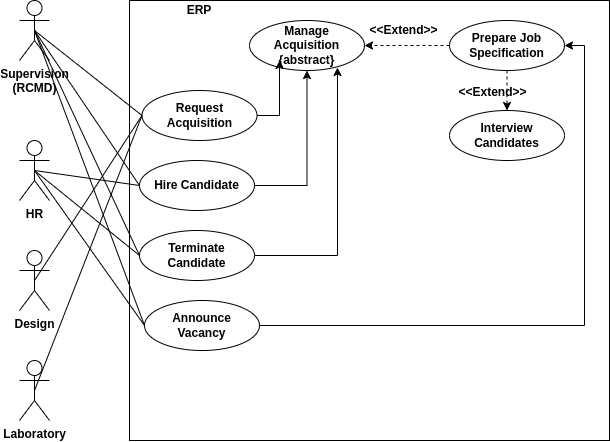

The diagram above was exported from draw.io. Its source (the exported page's mxGraphModel, read from the mxfile embedded in the PNG):
<mxGraphModel dx="1422" dy="1964" grid="1" gridSize="10" guides="1" tooltips="1" connect="1" arrows="1" fold="1" page="1" pageScale="1" pageWidth="850" pageHeight="1100" math="0" shadow="0">
  <root>
    <mxCell id="0" />
    <mxCell id="1" parent="0" />
    <mxCell id="QYEII3R5dVhnGrSCdKCp-1" value="Supervision&lt;br&gt;(RCMD)" style="shape=umlActor;verticalLabelPosition=bottom;labelBackgroundColor=#ffffff;verticalAlign=top;html=1;outlineConnect=0;fontStyle=1" parent="1" vertex="1">
      <mxGeometry x="130" y="-760" width="30" height="60" as="geometry" />
    </mxCell>
    <mxCell id="QYEII3R5dVhnGrSCdKCp-2" value="" style="rounded=0;whiteSpace=wrap;html=1;" parent="1" vertex="1">
      <mxGeometry x="240" y="-760" width="480" height="440" as="geometry" />
    </mxCell>
    <mxCell id="QYEII3R5dVhnGrSCdKCp-3" value="ERP" style="text;html=1;strokeColor=none;fillColor=none;align=center;verticalAlign=middle;whiteSpace=wrap;rounded=0;fontStyle=1" parent="1" vertex="1">
      <mxGeometry x="250" y="-760" width="120" height="20" as="geometry" />
    </mxCell>
    <mxCell id="QYEII3R5dVhnGrSCdKCp-4" value="Manage Acquisition&lt;br&gt;{abstract}" style="ellipse;whiteSpace=wrap;html=1;fontStyle=1;align=center;horizontal=1;labelBackgroundColor=none;labelBorderColor=none;shadow=0;" parent="1" vertex="1">
      <mxGeometry x="360" y="-740" width="115" height="50" as="geometry" />
    </mxCell>
    <mxCell id="QYEII3R5dVhnGrSCdKCp-5" style="edgeStyle=orthogonalEdgeStyle;rounded=0;orthogonalLoop=1;jettySize=auto;html=1;exitX=1;exitY=0.5;exitDx=0;exitDy=0;entryX=0.261;entryY=0.8;entryDx=0;entryDy=0;entryPerimeter=0;" parent="1" source="QYEII3R5dVhnGrSCdKCp-6" target="QYEII3R5dVhnGrSCdKCp-4" edge="1">
      <mxGeometry relative="1" as="geometry" />
    </mxCell>
    <mxCell id="QYEII3R5dVhnGrSCdKCp-6" value="Request&lt;br&gt;Acquisition" style="ellipse;whiteSpace=wrap;html=1;fontStyle=1;align=center;horizontal=1;labelBackgroundColor=none;labelBorderColor=none;shadow=0;" parent="1" vertex="1">
      <mxGeometry x="252.5" y="-670" width="115" height="50" as="geometry" />
    </mxCell>
    <mxCell id="QYEII3R5dVhnGrSCdKCp-7" style="edgeStyle=orthogonalEdgeStyle;rounded=0;orthogonalLoop=1;jettySize=auto;html=1;exitX=1;exitY=0.5;exitDx=0;exitDy=0;" parent="1" source="QYEII3R5dVhnGrSCdKCp-8" target="QYEII3R5dVhnGrSCdKCp-4" edge="1">
      <mxGeometry relative="1" as="geometry" />
    </mxCell>
    <mxCell id="QYEII3R5dVhnGrSCdKCp-8" value="Hire Candidate" style="ellipse;whiteSpace=wrap;html=1;fontStyle=1;align=center;horizontal=1;labelBackgroundColor=none;labelBorderColor=none;shadow=0;" parent="1" vertex="1">
      <mxGeometry x="250" y="-600" width="115" height="50" as="geometry" />
    </mxCell>
    <mxCell id="QYEII3R5dVhnGrSCdKCp-9" style="edgeStyle=orthogonalEdgeStyle;rounded=0;orthogonalLoop=1;jettySize=auto;html=1;exitX=1;exitY=0.5;exitDx=0;exitDy=0;entryX=0.765;entryY=0.94;entryDx=0;entryDy=0;entryPerimeter=0;" parent="1" source="QYEII3R5dVhnGrSCdKCp-10" target="QYEII3R5dVhnGrSCdKCp-4" edge="1">
      <mxGeometry relative="1" as="geometry" />
    </mxCell>
    <mxCell id="QYEII3R5dVhnGrSCdKCp-10" value="Terminate Candidate" style="ellipse;whiteSpace=wrap;html=1;fontStyle=1;align=center;horizontal=1;labelBackgroundColor=none;labelBorderColor=none;shadow=0;" parent="1" vertex="1">
      <mxGeometry x="250" y="-530" width="115" height="50" as="geometry" />
    </mxCell>
    <mxCell id="QYEII3R5dVhnGrSCdKCp-12" value="" style="endArrow=none;html=1;entryX=0;entryY=0.5;entryDx=0;entryDy=0;exitX=0.5;exitY=0.5;exitDx=0;exitDy=0;exitPerimeter=0;" parent="1" source="QYEII3R5dVhnGrSCdKCp-1" target="QYEII3R5dVhnGrSCdKCp-8" edge="1">
      <mxGeometry width="50" height="50" relative="1" as="geometry">
        <mxPoint x="145" y="-610" as="sourcePoint" />
        <mxPoint x="262.5" y="-635" as="targetPoint" />
      </mxGeometry>
    </mxCell>
    <mxCell id="6lbXu98BMKpavZHiNrUF-4" value="HR" style="shape=umlActor;verticalLabelPosition=bottom;labelBackgroundColor=#ffffff;verticalAlign=top;html=1;outlineConnect=0;fontStyle=1" parent="1" vertex="1">
      <mxGeometry x="130" y="-620" width="30" height="60" as="geometry" />
    </mxCell>
    <mxCell id="6lbXu98BMKpavZHiNrUF-5" value="" style="endArrow=none;html=1;entryX=0;entryY=0.5;entryDx=0;entryDy=0;exitX=0.5;exitY=0.5;exitDx=0;exitDy=0;exitPerimeter=0;" parent="1" source="QYEII3R5dVhnGrSCdKCp-1" target="QYEII3R5dVhnGrSCdKCp-6" edge="1">
      <mxGeometry width="50" height="50" relative="1" as="geometry">
        <mxPoint x="155" y="-720" as="sourcePoint" />
        <mxPoint x="260" y="-565" as="targetPoint" />
      </mxGeometry>
    </mxCell>
    <mxCell id="6lbXu98BMKpavZHiNrUF-7" value="Design&lt;br&gt;" style="shape=umlActor;verticalLabelPosition=bottom;labelBackgroundColor=#ffffff;verticalAlign=top;html=1;outlineConnect=0;fontStyle=1" parent="1" vertex="1">
      <mxGeometry x="130" y="-510" width="30" height="60" as="geometry" />
    </mxCell>
    <mxCell id="6lbXu98BMKpavZHiNrUF-8" value="Laboratory" style="shape=umlActor;verticalLabelPosition=bottom;labelBackgroundColor=#ffffff;verticalAlign=top;html=1;outlineConnect=0;fontStyle=1" parent="1" vertex="1">
      <mxGeometry x="130" y="-400" width="30" height="60" as="geometry" />
    </mxCell>
    <mxCell id="PEJfz-0WXtAiDTixuAcJ-1" value="Prepare Job&lt;br&gt;Specification" style="ellipse;whiteSpace=wrap;html=1;fontStyle=1;align=center;horizontal=1;labelBackgroundColor=none;labelBorderColor=none;shadow=0;" vertex="1" parent="1">
      <mxGeometry x="560" y="-740" width="115" height="50" as="geometry" />
    </mxCell>
    <mxCell id="PEJfz-0WXtAiDTixuAcJ-46" value="&amp;lt;&amp;lt;Extend&amp;gt;&amp;gt;" style="html=1;verticalAlign=middle;entryX=1;entryY=0.5;entryDx=0;entryDy=0;fontSize=12;fontStyle=1;fillColor=#ffffff;labelBackgroundColor=none;labelBorderColor=none;exitX=0;exitY=0.5;exitDx=0;exitDy=0;dashed=1;" edge="1" parent="1" source="PEJfz-0WXtAiDTixuAcJ-1" target="QYEII3R5dVhnGrSCdKCp-4">
      <mxGeometry x="0.0909" y="-15" relative="1" as="geometry">
        <mxPoint x="683.75" y="-620" as="sourcePoint" />
        <mxPoint x="520" y="-620" as="targetPoint" />
        <Array as="points" />
        <mxPoint as="offset" />
      </mxGeometry>
    </mxCell>
    <mxCell id="PEJfz-0WXtAiDTixuAcJ-47" value="Interview&lt;br&gt;Candidates" style="ellipse;whiteSpace=wrap;html=1;fontStyle=1;align=center;horizontal=1;labelBackgroundColor=none;labelBorderColor=none;shadow=0;" vertex="1" parent="1">
      <mxGeometry x="560" y="-650" width="115" height="50" as="geometry" />
    </mxCell>
    <mxCell id="PEJfz-0WXtAiDTixuAcJ-48" value="&amp;lt;&amp;lt;Extend&amp;gt;&amp;gt;" style="html=1;verticalAlign=middle;entryX=0.5;entryY=0;entryDx=0;entryDy=0;fontSize=12;fontStyle=1;fillColor=#ffffff;labelBackgroundColor=none;labelBorderColor=none;exitX=0.5;exitY=1;exitDx=0;exitDy=0;dashed=1;" edge="1" parent="1" source="PEJfz-0WXtAiDTixuAcJ-1" target="PEJfz-0WXtAiDTixuAcJ-47">
      <mxGeometry x="0.0909" y="-15" relative="1" as="geometry">
        <mxPoint x="570" y="-705" as="sourcePoint" />
        <mxPoint x="395" y="-705" as="targetPoint" />
        <Array as="points" />
        <mxPoint as="offset" />
      </mxGeometry>
    </mxCell>
    <mxCell id="PEJfz-0WXtAiDTixuAcJ-50" value="" style="endArrow=none;html=1;entryX=0;entryY=0.5;entryDx=0;entryDy=0;exitX=0.5;exitY=0.5;exitDx=0;exitDy=0;exitPerimeter=0;" edge="1" parent="1" source="QYEII3R5dVhnGrSCdKCp-1" target="QYEII3R5dVhnGrSCdKCp-10">
      <mxGeometry width="50" height="50" relative="1" as="geometry">
        <mxPoint x="155" y="-720" as="sourcePoint" />
        <mxPoint x="260" y="-565" as="targetPoint" />
      </mxGeometry>
    </mxCell>
    <mxCell id="PEJfz-0WXtAiDTixuAcJ-51" value="" style="endArrow=none;html=1;entryX=0;entryY=0.5;entryDx=0;entryDy=0;exitX=0.5;exitY=0.5;exitDx=0;exitDy=0;exitPerimeter=0;" edge="1" parent="1" source="6lbXu98BMKpavZHiNrUF-4" target="QYEII3R5dVhnGrSCdKCp-8">
      <mxGeometry width="50" height="50" relative="1" as="geometry">
        <mxPoint x="155" y="-720" as="sourcePoint" />
        <mxPoint x="260" y="-495" as="targetPoint" />
      </mxGeometry>
    </mxCell>
    <mxCell id="PEJfz-0WXtAiDTixuAcJ-52" value="" style="endArrow=none;html=1;entryX=0;entryY=0.5;entryDx=0;entryDy=0;exitX=0.5;exitY=0.5;exitDx=0;exitDy=0;exitPerimeter=0;" edge="1" parent="1" source="6lbXu98BMKpavZHiNrUF-4" target="QYEII3R5dVhnGrSCdKCp-10">
      <mxGeometry width="50" height="50" relative="1" as="geometry">
        <mxPoint x="155" y="-580" as="sourcePoint" />
        <mxPoint x="260" y="-565" as="targetPoint" />
      </mxGeometry>
    </mxCell>
    <mxCell id="PEJfz-0WXtAiDTixuAcJ-55" style="edgeStyle=orthogonalEdgeStyle;rounded=0;orthogonalLoop=1;jettySize=auto;html=1;exitX=1;exitY=0.5;exitDx=0;exitDy=0;entryX=1;entryY=0.5;entryDx=0;entryDy=0;" edge="1" parent="1" source="PEJfz-0WXtAiDTixuAcJ-54" target="PEJfz-0WXtAiDTixuAcJ-1">
      <mxGeometry relative="1" as="geometry" />
    </mxCell>
    <mxCell id="PEJfz-0WXtAiDTixuAcJ-54" value="Announce&lt;br&gt;Vacancy" style="ellipse;whiteSpace=wrap;html=1;fontStyle=1;align=center;horizontal=1;labelBackgroundColor=none;labelBorderColor=none;shadow=0;" vertex="1" parent="1">
      <mxGeometry x="255" y="-460" width="115" height="50" as="geometry" />
    </mxCell>
    <mxCell id="PEJfz-0WXtAiDTixuAcJ-56" value="" style="endArrow=none;html=1;entryX=0;entryY=0.5;entryDx=0;entryDy=0;exitX=0.5;exitY=0.5;exitDx=0;exitDy=0;exitPerimeter=0;" edge="1" parent="1" source="6lbXu98BMKpavZHiNrUF-4" target="PEJfz-0WXtAiDTixuAcJ-54">
      <mxGeometry width="50" height="50" relative="1" as="geometry">
        <mxPoint x="155" y="-580" as="sourcePoint" />
        <mxPoint x="260" y="-495" as="targetPoint" />
      </mxGeometry>
    </mxCell>
    <mxCell id="PEJfz-0WXtAiDTixuAcJ-57" value="" style="endArrow=none;html=1;entryX=0;entryY=0.5;entryDx=0;entryDy=0;exitX=0.5;exitY=0.5;exitDx=0;exitDy=0;exitPerimeter=0;" edge="1" parent="1" source="QYEII3R5dVhnGrSCdKCp-1" target="PEJfz-0WXtAiDTixuAcJ-54">
      <mxGeometry width="50" height="50" relative="1" as="geometry">
        <mxPoint x="155" y="-580" as="sourcePoint" />
        <mxPoint x="265" y="-425" as="targetPoint" />
      </mxGeometry>
    </mxCell>
    <mxCell id="PEJfz-0WXtAiDTixuAcJ-58" value="" style="endArrow=none;html=1;entryX=0;entryY=0.5;entryDx=0;entryDy=0;exitX=0.5;exitY=0.5;exitDx=0;exitDy=0;exitPerimeter=0;" edge="1" parent="1" source="6lbXu98BMKpavZHiNrUF-7" target="QYEII3R5dVhnGrSCdKCp-6">
      <mxGeometry width="50" height="50" relative="1" as="geometry">
        <mxPoint x="155" y="-580" as="sourcePoint" />
        <mxPoint x="265" y="-425" as="targetPoint" />
      </mxGeometry>
    </mxCell>
    <mxCell id="PEJfz-0WXtAiDTixuAcJ-59" value="" style="endArrow=none;html=1;entryX=0;entryY=0.5;entryDx=0;entryDy=0;exitX=0.5;exitY=0.5;exitDx=0;exitDy=0;exitPerimeter=0;" edge="1" parent="1" source="6lbXu98BMKpavZHiNrUF-8" target="QYEII3R5dVhnGrSCdKCp-6">
      <mxGeometry width="50" height="50" relative="1" as="geometry">
        <mxPoint x="155" y="-470" as="sourcePoint" />
        <mxPoint x="262.5" y="-635" as="targetPoint" />
      </mxGeometry>
    </mxCell>
  </root>
</mxGraphModel>